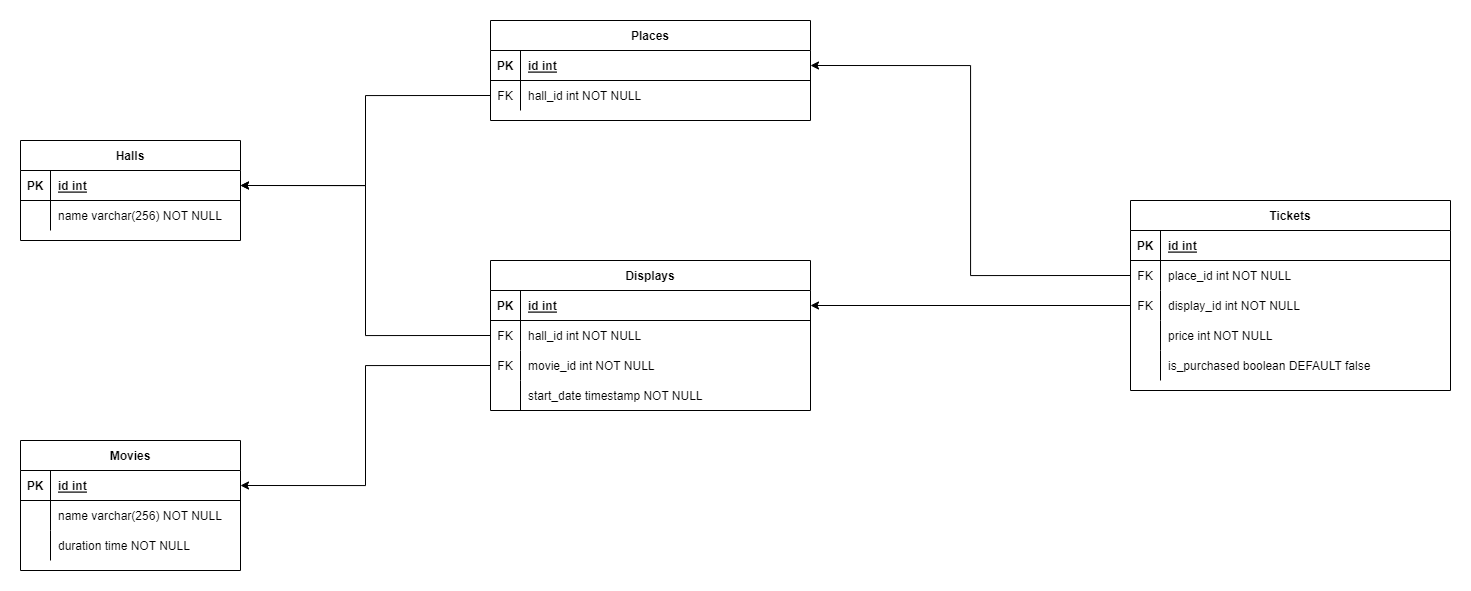

The diagram above was exported from draw.io. Its source (the exported page's mxGraphModel, read from the mxfile embedded in the PNG):
<mxGraphModel dx="2403" dy="1008" grid="1" gridSize="10" guides="1" tooltips="1" connect="1" arrows="1" fold="1" page="1" pageScale="1" pageWidth="827" pageHeight="1169" math="0" shadow="0">
  <root>
    <mxCell id="0" />
    <mxCell id="1" parent="0" />
    <mxCell id="l5QjdeR_pMjx_nM4e-BV-1" value="Halls" style="shape=table;startSize=30;container=1;collapsible=1;childLayout=tableLayout;fixedRows=1;rowLines=0;fontStyle=1;align=center;resizeLast=1;" vertex="1" parent="1">
      <mxGeometry x="-410" y="140" width="220" height="100" as="geometry" />
    </mxCell>
    <mxCell id="l5QjdeR_pMjx_nM4e-BV-2" value="" style="shape=tableRow;horizontal=0;startSize=0;swimlaneHead=0;swimlaneBody=0;fillColor=none;collapsible=0;dropTarget=0;points=[[0,0.5],[1,0.5]];portConstraint=eastwest;top=0;left=0;right=0;bottom=1;" vertex="1" parent="l5QjdeR_pMjx_nM4e-BV-1">
      <mxGeometry y="30" width="220" height="30" as="geometry" />
    </mxCell>
    <mxCell id="l5QjdeR_pMjx_nM4e-BV-3" value="PK" style="shape=partialRectangle;overflow=hidden;connectable=0;fillColor=none;top=0;left=0;bottom=0;right=0;fontStyle=1;" vertex="1" parent="l5QjdeR_pMjx_nM4e-BV-2">
      <mxGeometry width="30" height="30" as="geometry">
        <mxRectangle width="30" height="30" as="alternateBounds" />
      </mxGeometry>
    </mxCell>
    <mxCell id="l5QjdeR_pMjx_nM4e-BV-4" value="id int " style="shape=partialRectangle;overflow=hidden;connectable=0;fillColor=none;align=left;top=0;left=0;bottom=0;right=0;spacingLeft=6;fontStyle=5;" vertex="1" parent="l5QjdeR_pMjx_nM4e-BV-2">
      <mxGeometry x="30" width="190" height="30" as="geometry">
        <mxRectangle width="190" height="30" as="alternateBounds" />
      </mxGeometry>
    </mxCell>
    <mxCell id="l5QjdeR_pMjx_nM4e-BV-5" value="" style="shape=tableRow;horizontal=0;startSize=0;swimlaneHead=0;swimlaneBody=0;fillColor=none;collapsible=0;dropTarget=0;points=[[0,0.5],[1,0.5]];portConstraint=eastwest;top=0;left=0;right=0;bottom=0;" vertex="1" parent="l5QjdeR_pMjx_nM4e-BV-1">
      <mxGeometry y="60" width="220" height="30" as="geometry" />
    </mxCell>
    <mxCell id="l5QjdeR_pMjx_nM4e-BV-6" value="" style="shape=partialRectangle;overflow=hidden;connectable=0;fillColor=none;top=0;left=0;bottom=0;right=0;" vertex="1" parent="l5QjdeR_pMjx_nM4e-BV-5">
      <mxGeometry width="30" height="30" as="geometry">
        <mxRectangle width="30" height="30" as="alternateBounds" />
      </mxGeometry>
    </mxCell>
    <mxCell id="l5QjdeR_pMjx_nM4e-BV-7" value="name varchar(256) NOT NULL" style="shape=partialRectangle;overflow=hidden;connectable=0;fillColor=none;align=left;top=0;left=0;bottom=0;right=0;spacingLeft=6;" vertex="1" parent="l5QjdeR_pMjx_nM4e-BV-5">
      <mxGeometry x="30" width="190" height="30" as="geometry">
        <mxRectangle width="190" height="30" as="alternateBounds" />
      </mxGeometry>
    </mxCell>
    <mxCell id="l5QjdeR_pMjx_nM4e-BV-8" value="Movies" style="shape=table;startSize=30;container=1;collapsible=1;childLayout=tableLayout;fixedRows=1;rowLines=0;fontStyle=1;align=center;resizeLast=1;" vertex="1" parent="1">
      <mxGeometry x="-410" y="440" width="220" height="130" as="geometry" />
    </mxCell>
    <mxCell id="l5QjdeR_pMjx_nM4e-BV-9" value="" style="shape=tableRow;horizontal=0;startSize=0;swimlaneHead=0;swimlaneBody=0;fillColor=none;collapsible=0;dropTarget=0;points=[[0,0.5],[1,0.5]];portConstraint=eastwest;top=0;left=0;right=0;bottom=1;" vertex="1" parent="l5QjdeR_pMjx_nM4e-BV-8">
      <mxGeometry y="30" width="220" height="30" as="geometry" />
    </mxCell>
    <mxCell id="l5QjdeR_pMjx_nM4e-BV-10" value="PK" style="shape=partialRectangle;overflow=hidden;connectable=0;fillColor=none;top=0;left=0;bottom=0;right=0;fontStyle=1;" vertex="1" parent="l5QjdeR_pMjx_nM4e-BV-9">
      <mxGeometry width="30" height="30" as="geometry">
        <mxRectangle width="30" height="30" as="alternateBounds" />
      </mxGeometry>
    </mxCell>
    <mxCell id="l5QjdeR_pMjx_nM4e-BV-11" value="id int " style="shape=partialRectangle;overflow=hidden;connectable=0;fillColor=none;align=left;top=0;left=0;bottom=0;right=0;spacingLeft=6;fontStyle=5;" vertex="1" parent="l5QjdeR_pMjx_nM4e-BV-9">
      <mxGeometry x="30" width="190" height="30" as="geometry">
        <mxRectangle width="190" height="30" as="alternateBounds" />
      </mxGeometry>
    </mxCell>
    <mxCell id="l5QjdeR_pMjx_nM4e-BV-12" value="" style="shape=tableRow;horizontal=0;startSize=0;swimlaneHead=0;swimlaneBody=0;fillColor=none;collapsible=0;dropTarget=0;points=[[0,0.5],[1,0.5]];portConstraint=eastwest;top=0;left=0;right=0;bottom=0;" vertex="1" parent="l5QjdeR_pMjx_nM4e-BV-8">
      <mxGeometry y="60" width="220" height="30" as="geometry" />
    </mxCell>
    <mxCell id="l5QjdeR_pMjx_nM4e-BV-13" value="" style="shape=partialRectangle;overflow=hidden;connectable=0;fillColor=none;top=0;left=0;bottom=0;right=0;" vertex="1" parent="l5QjdeR_pMjx_nM4e-BV-12">
      <mxGeometry width="30" height="30" as="geometry">
        <mxRectangle width="30" height="30" as="alternateBounds" />
      </mxGeometry>
    </mxCell>
    <mxCell id="l5QjdeR_pMjx_nM4e-BV-14" value="name varchar(256) NOT NULL" style="shape=partialRectangle;overflow=hidden;connectable=0;fillColor=none;align=left;top=0;left=0;bottom=0;right=0;spacingLeft=6;" vertex="1" parent="l5QjdeR_pMjx_nM4e-BV-12">
      <mxGeometry x="30" width="190" height="30" as="geometry">
        <mxRectangle width="190" height="30" as="alternateBounds" />
      </mxGeometry>
    </mxCell>
    <mxCell id="l5QjdeR_pMjx_nM4e-BV-15" value="" style="shape=tableRow;horizontal=0;startSize=0;swimlaneHead=0;swimlaneBody=0;fillColor=none;collapsible=0;dropTarget=0;points=[[0,0.5],[1,0.5]];portConstraint=eastwest;top=0;left=0;right=0;bottom=0;" vertex="1" parent="l5QjdeR_pMjx_nM4e-BV-8">
      <mxGeometry y="90" width="220" height="30" as="geometry" />
    </mxCell>
    <mxCell id="l5QjdeR_pMjx_nM4e-BV-16" value="" style="shape=partialRectangle;overflow=hidden;connectable=0;fillColor=none;top=0;left=0;bottom=0;right=0;" vertex="1" parent="l5QjdeR_pMjx_nM4e-BV-15">
      <mxGeometry width="30" height="30" as="geometry">
        <mxRectangle width="30" height="30" as="alternateBounds" />
      </mxGeometry>
    </mxCell>
    <mxCell id="l5QjdeR_pMjx_nM4e-BV-17" value="duration time NOT NULL" style="shape=partialRectangle;overflow=hidden;connectable=0;fillColor=none;align=left;top=0;left=0;bottom=0;right=0;spacingLeft=6;" vertex="1" parent="l5QjdeR_pMjx_nM4e-BV-15">
      <mxGeometry x="30" width="190" height="30" as="geometry">
        <mxRectangle width="190" height="30" as="alternateBounds" />
      </mxGeometry>
    </mxCell>
    <mxCell id="l5QjdeR_pMjx_nM4e-BV-18" value="Displays" style="shape=table;startSize=30;container=1;collapsible=1;childLayout=tableLayout;fixedRows=1;rowLines=0;fontStyle=1;align=center;resizeLast=1;" vertex="1" parent="1">
      <mxGeometry x="60" y="260" width="320" height="150" as="geometry">
        <mxRectangle x="60" y="70" width="90" height="30" as="alternateBounds" />
      </mxGeometry>
    </mxCell>
    <mxCell id="l5QjdeR_pMjx_nM4e-BV-19" value="" style="shape=tableRow;horizontal=0;startSize=0;swimlaneHead=0;swimlaneBody=0;fillColor=none;collapsible=0;dropTarget=0;points=[[0,0.5],[1,0.5]];portConstraint=eastwest;top=0;left=0;right=0;bottom=1;" vertex="1" parent="l5QjdeR_pMjx_nM4e-BV-18">
      <mxGeometry y="30" width="320" height="30" as="geometry" />
    </mxCell>
    <mxCell id="l5QjdeR_pMjx_nM4e-BV-20" value="PK" style="shape=partialRectangle;overflow=hidden;connectable=0;fillColor=none;top=0;left=0;bottom=0;right=0;fontStyle=1;" vertex="1" parent="l5QjdeR_pMjx_nM4e-BV-19">
      <mxGeometry width="30" height="30" as="geometry">
        <mxRectangle width="30" height="30" as="alternateBounds" />
      </mxGeometry>
    </mxCell>
    <mxCell id="l5QjdeR_pMjx_nM4e-BV-21" value="id int " style="shape=partialRectangle;overflow=hidden;connectable=0;fillColor=none;align=left;top=0;left=0;bottom=0;right=0;spacingLeft=6;fontStyle=5;" vertex="1" parent="l5QjdeR_pMjx_nM4e-BV-19">
      <mxGeometry x="30" width="290" height="30" as="geometry">
        <mxRectangle width="290" height="30" as="alternateBounds" />
      </mxGeometry>
    </mxCell>
    <mxCell id="l5QjdeR_pMjx_nM4e-BV-22" value="" style="shape=tableRow;horizontal=0;startSize=0;swimlaneHead=0;swimlaneBody=0;fillColor=none;collapsible=0;dropTarget=0;points=[[0,0.5],[1,0.5]];portConstraint=eastwest;top=0;left=0;right=0;bottom=0;" vertex="1" parent="l5QjdeR_pMjx_nM4e-BV-18">
      <mxGeometry y="60" width="320" height="30" as="geometry" />
    </mxCell>
    <mxCell id="l5QjdeR_pMjx_nM4e-BV-23" value="FK" style="shape=partialRectangle;overflow=hidden;connectable=0;fillColor=none;top=0;left=0;bottom=0;right=0;" vertex="1" parent="l5QjdeR_pMjx_nM4e-BV-22">
      <mxGeometry width="30" height="30" as="geometry">
        <mxRectangle width="30" height="30" as="alternateBounds" />
      </mxGeometry>
    </mxCell>
    <mxCell id="l5QjdeR_pMjx_nM4e-BV-24" value="hall_id int NOT NULL" style="shape=partialRectangle;overflow=hidden;connectable=0;fillColor=none;align=left;top=0;left=0;bottom=0;right=0;spacingLeft=6;" vertex="1" parent="l5QjdeR_pMjx_nM4e-BV-22">
      <mxGeometry x="30" width="290" height="30" as="geometry">
        <mxRectangle width="290" height="30" as="alternateBounds" />
      </mxGeometry>
    </mxCell>
    <mxCell id="l5QjdeR_pMjx_nM4e-BV-25" value="" style="shape=tableRow;horizontal=0;startSize=0;swimlaneHead=0;swimlaneBody=0;fillColor=none;collapsible=0;dropTarget=0;points=[[0,0.5],[1,0.5]];portConstraint=eastwest;top=0;left=0;right=0;bottom=0;" vertex="1" parent="l5QjdeR_pMjx_nM4e-BV-18">
      <mxGeometry y="90" width="320" height="30" as="geometry" />
    </mxCell>
    <mxCell id="l5QjdeR_pMjx_nM4e-BV-26" value="FK" style="shape=partialRectangle;overflow=hidden;connectable=0;fillColor=none;top=0;left=0;bottom=0;right=0;" vertex="1" parent="l5QjdeR_pMjx_nM4e-BV-25">
      <mxGeometry width="30" height="30" as="geometry">
        <mxRectangle width="30" height="30" as="alternateBounds" />
      </mxGeometry>
    </mxCell>
    <mxCell id="l5QjdeR_pMjx_nM4e-BV-27" value="movie_id int NOT NULL" style="shape=partialRectangle;overflow=hidden;connectable=0;fillColor=none;align=left;top=0;left=0;bottom=0;right=0;spacingLeft=6;" vertex="1" parent="l5QjdeR_pMjx_nM4e-BV-25">
      <mxGeometry x="30" width="290" height="30" as="geometry">
        <mxRectangle width="290" height="30" as="alternateBounds" />
      </mxGeometry>
    </mxCell>
    <mxCell id="l5QjdeR_pMjx_nM4e-BV-28" value="" style="shape=tableRow;horizontal=0;startSize=0;swimlaneHead=0;swimlaneBody=0;fillColor=none;collapsible=0;dropTarget=0;points=[[0,0.5],[1,0.5]];portConstraint=eastwest;top=0;left=0;right=0;bottom=0;" vertex="1" parent="l5QjdeR_pMjx_nM4e-BV-18">
      <mxGeometry y="120" width="320" height="30" as="geometry" />
    </mxCell>
    <mxCell id="l5QjdeR_pMjx_nM4e-BV-29" value="" style="shape=partialRectangle;overflow=hidden;connectable=0;fillColor=none;top=0;left=0;bottom=0;right=0;" vertex="1" parent="l5QjdeR_pMjx_nM4e-BV-28">
      <mxGeometry width="30" height="30" as="geometry">
        <mxRectangle width="30" height="30" as="alternateBounds" />
      </mxGeometry>
    </mxCell>
    <mxCell id="l5QjdeR_pMjx_nM4e-BV-30" value="start_date timestamp NOT NULL" style="shape=partialRectangle;overflow=hidden;connectable=0;fillColor=none;align=left;top=0;left=0;bottom=0;right=0;spacingLeft=6;" vertex="1" parent="l5QjdeR_pMjx_nM4e-BV-28">
      <mxGeometry x="30" width="290" height="30" as="geometry">
        <mxRectangle width="290" height="30" as="alternateBounds" />
      </mxGeometry>
    </mxCell>
    <mxCell id="l5QjdeR_pMjx_nM4e-BV-37" value="Places" style="shape=table;startSize=30;container=1;collapsible=1;childLayout=tableLayout;fixedRows=1;rowLines=0;fontStyle=1;align=center;resizeLast=1;" vertex="1" parent="1">
      <mxGeometry x="60" y="20" width="320" height="100" as="geometry" />
    </mxCell>
    <mxCell id="l5QjdeR_pMjx_nM4e-BV-38" value="" style="shape=tableRow;horizontal=0;startSize=0;swimlaneHead=0;swimlaneBody=0;fillColor=none;collapsible=0;dropTarget=0;points=[[0,0.5],[1,0.5]];portConstraint=eastwest;top=0;left=0;right=0;bottom=1;" vertex="1" parent="l5QjdeR_pMjx_nM4e-BV-37">
      <mxGeometry y="30" width="320" height="30" as="geometry" />
    </mxCell>
    <mxCell id="l5QjdeR_pMjx_nM4e-BV-39" value="PK" style="shape=partialRectangle;overflow=hidden;connectable=0;fillColor=none;top=0;left=0;bottom=0;right=0;fontStyle=1;" vertex="1" parent="l5QjdeR_pMjx_nM4e-BV-38">
      <mxGeometry width="30" height="30" as="geometry">
        <mxRectangle width="30" height="30" as="alternateBounds" />
      </mxGeometry>
    </mxCell>
    <mxCell id="l5QjdeR_pMjx_nM4e-BV-40" value="id int " style="shape=partialRectangle;overflow=hidden;connectable=0;fillColor=none;align=left;top=0;left=0;bottom=0;right=0;spacingLeft=6;fontStyle=5;" vertex="1" parent="l5QjdeR_pMjx_nM4e-BV-38">
      <mxGeometry x="30" width="290" height="30" as="geometry">
        <mxRectangle width="290" height="30" as="alternateBounds" />
      </mxGeometry>
    </mxCell>
    <mxCell id="l5QjdeR_pMjx_nM4e-BV-41" value="" style="shape=tableRow;horizontal=0;startSize=0;swimlaneHead=0;swimlaneBody=0;fillColor=none;collapsible=0;dropTarget=0;points=[[0,0.5],[1,0.5]];portConstraint=eastwest;top=0;left=0;right=0;bottom=0;" vertex="1" parent="l5QjdeR_pMjx_nM4e-BV-37">
      <mxGeometry y="60" width="320" height="30" as="geometry" />
    </mxCell>
    <mxCell id="l5QjdeR_pMjx_nM4e-BV-42" value="FK" style="shape=partialRectangle;overflow=hidden;connectable=0;fillColor=none;top=0;left=0;bottom=0;right=0;" vertex="1" parent="l5QjdeR_pMjx_nM4e-BV-41">
      <mxGeometry width="30" height="30" as="geometry">
        <mxRectangle width="30" height="30" as="alternateBounds" />
      </mxGeometry>
    </mxCell>
    <mxCell id="l5QjdeR_pMjx_nM4e-BV-43" value="hall_id int NOT NULL" style="shape=partialRectangle;overflow=hidden;connectable=0;fillColor=none;align=left;top=0;left=0;bottom=0;right=0;spacingLeft=6;" vertex="1" parent="l5QjdeR_pMjx_nM4e-BV-41">
      <mxGeometry x="30" width="290" height="30" as="geometry">
        <mxRectangle width="290" height="30" as="alternateBounds" />
      </mxGeometry>
    </mxCell>
    <mxCell id="l5QjdeR_pMjx_nM4e-BV-47" value="Tickets" style="shape=table;startSize=30;container=1;collapsible=1;childLayout=tableLayout;fixedRows=1;rowLines=0;fontStyle=1;align=center;resizeLast=1;" vertex="1" parent="1">
      <mxGeometry x="700" y="200" width="320" height="190" as="geometry" />
    </mxCell>
    <mxCell id="l5QjdeR_pMjx_nM4e-BV-48" value="" style="shape=tableRow;horizontal=0;startSize=0;swimlaneHead=0;swimlaneBody=0;fillColor=none;collapsible=0;dropTarget=0;points=[[0,0.5],[1,0.5]];portConstraint=eastwest;top=0;left=0;right=0;bottom=1;" vertex="1" parent="l5QjdeR_pMjx_nM4e-BV-47">
      <mxGeometry y="30" width="320" height="30" as="geometry" />
    </mxCell>
    <mxCell id="l5QjdeR_pMjx_nM4e-BV-49" value="PK" style="shape=partialRectangle;overflow=hidden;connectable=0;fillColor=none;top=0;left=0;bottom=0;right=0;fontStyle=1;" vertex="1" parent="l5QjdeR_pMjx_nM4e-BV-48">
      <mxGeometry width="30" height="30" as="geometry">
        <mxRectangle width="30" height="30" as="alternateBounds" />
      </mxGeometry>
    </mxCell>
    <mxCell id="l5QjdeR_pMjx_nM4e-BV-50" value="id int " style="shape=partialRectangle;overflow=hidden;connectable=0;fillColor=none;align=left;top=0;left=0;bottom=0;right=0;spacingLeft=6;fontStyle=5;" vertex="1" parent="l5QjdeR_pMjx_nM4e-BV-48">
      <mxGeometry x="30" width="290" height="30" as="geometry">
        <mxRectangle width="290" height="30" as="alternateBounds" />
      </mxGeometry>
    </mxCell>
    <mxCell id="l5QjdeR_pMjx_nM4e-BV-54" value="" style="shape=tableRow;horizontal=0;startSize=0;swimlaneHead=0;swimlaneBody=0;fillColor=none;collapsible=0;dropTarget=0;points=[[0,0.5],[1,0.5]];portConstraint=eastwest;top=0;left=0;right=0;bottom=0;" vertex="1" parent="l5QjdeR_pMjx_nM4e-BV-47">
      <mxGeometry y="60" width="320" height="30" as="geometry" />
    </mxCell>
    <mxCell id="l5QjdeR_pMjx_nM4e-BV-55" value="FK" style="shape=partialRectangle;overflow=hidden;connectable=0;fillColor=none;top=0;left=0;bottom=0;right=0;" vertex="1" parent="l5QjdeR_pMjx_nM4e-BV-54">
      <mxGeometry width="30" height="30" as="geometry">
        <mxRectangle width="30" height="30" as="alternateBounds" />
      </mxGeometry>
    </mxCell>
    <mxCell id="l5QjdeR_pMjx_nM4e-BV-56" value="place_id int NOT NULL" style="shape=partialRectangle;overflow=hidden;connectable=0;fillColor=none;align=left;top=0;left=0;bottom=0;right=0;spacingLeft=6;" vertex="1" parent="l5QjdeR_pMjx_nM4e-BV-54">
      <mxGeometry x="30" width="290" height="30" as="geometry">
        <mxRectangle width="290" height="30" as="alternateBounds" />
      </mxGeometry>
    </mxCell>
    <mxCell id="l5QjdeR_pMjx_nM4e-BV-51" value="" style="shape=tableRow;horizontal=0;startSize=0;swimlaneHead=0;swimlaneBody=0;fillColor=none;collapsible=0;dropTarget=0;points=[[0,0.5],[1,0.5]];portConstraint=eastwest;top=0;left=0;right=0;bottom=0;" vertex="1" parent="l5QjdeR_pMjx_nM4e-BV-47">
      <mxGeometry y="90" width="320" height="30" as="geometry" />
    </mxCell>
    <mxCell id="l5QjdeR_pMjx_nM4e-BV-52" value="FK" style="shape=partialRectangle;overflow=hidden;connectable=0;fillColor=none;top=0;left=0;bottom=0;right=0;" vertex="1" parent="l5QjdeR_pMjx_nM4e-BV-51">
      <mxGeometry width="30" height="30" as="geometry">
        <mxRectangle width="30" height="30" as="alternateBounds" />
      </mxGeometry>
    </mxCell>
    <mxCell id="l5QjdeR_pMjx_nM4e-BV-53" value="display_id int NOT NULL" style="shape=partialRectangle;overflow=hidden;connectable=0;fillColor=none;align=left;top=0;left=0;bottom=0;right=0;spacingLeft=6;" vertex="1" parent="l5QjdeR_pMjx_nM4e-BV-51">
      <mxGeometry x="30" width="290" height="30" as="geometry">
        <mxRectangle width="290" height="30" as="alternateBounds" />
      </mxGeometry>
    </mxCell>
    <mxCell id="l5QjdeR_pMjx_nM4e-BV-57" value="" style="shape=tableRow;horizontal=0;startSize=0;swimlaneHead=0;swimlaneBody=0;fillColor=none;collapsible=0;dropTarget=0;points=[[0,0.5],[1,0.5]];portConstraint=eastwest;top=0;left=0;right=0;bottom=0;" vertex="1" parent="l5QjdeR_pMjx_nM4e-BV-47">
      <mxGeometry y="120" width="320" height="30" as="geometry" />
    </mxCell>
    <mxCell id="l5QjdeR_pMjx_nM4e-BV-58" value="" style="shape=partialRectangle;overflow=hidden;connectable=0;fillColor=none;top=0;left=0;bottom=0;right=0;" vertex="1" parent="l5QjdeR_pMjx_nM4e-BV-57">
      <mxGeometry width="30" height="30" as="geometry">
        <mxRectangle width="30" height="30" as="alternateBounds" />
      </mxGeometry>
    </mxCell>
    <mxCell id="l5QjdeR_pMjx_nM4e-BV-59" value="price int NOT NULL" style="shape=partialRectangle;overflow=hidden;connectable=0;fillColor=none;align=left;top=0;left=0;bottom=0;right=0;spacingLeft=6;" vertex="1" parent="l5QjdeR_pMjx_nM4e-BV-57">
      <mxGeometry x="30" width="290" height="30" as="geometry">
        <mxRectangle width="290" height="30" as="alternateBounds" />
      </mxGeometry>
    </mxCell>
    <mxCell id="l5QjdeR_pMjx_nM4e-BV-95" value="" style="shape=tableRow;horizontal=0;startSize=0;swimlaneHead=0;swimlaneBody=0;fillColor=none;collapsible=0;dropTarget=0;points=[[0,0.5],[1,0.5]];portConstraint=eastwest;top=0;left=0;right=0;bottom=0;" vertex="1" parent="l5QjdeR_pMjx_nM4e-BV-47">
      <mxGeometry y="150" width="320" height="30" as="geometry" />
    </mxCell>
    <mxCell id="l5QjdeR_pMjx_nM4e-BV-96" value="" style="shape=partialRectangle;overflow=hidden;connectable=0;fillColor=none;top=0;left=0;bottom=0;right=0;" vertex="1" parent="l5QjdeR_pMjx_nM4e-BV-95">
      <mxGeometry width="30" height="30" as="geometry">
        <mxRectangle width="30" height="30" as="alternateBounds" />
      </mxGeometry>
    </mxCell>
    <mxCell id="l5QjdeR_pMjx_nM4e-BV-97" value="is_purchased boolean DEFAULT false" style="shape=partialRectangle;overflow=hidden;connectable=0;fillColor=none;align=left;top=0;left=0;bottom=0;right=0;spacingLeft=6;" vertex="1" parent="l5QjdeR_pMjx_nM4e-BV-95">
      <mxGeometry x="30" width="290" height="30" as="geometry">
        <mxRectangle width="290" height="30" as="alternateBounds" />
      </mxGeometry>
    </mxCell>
    <mxCell id="l5QjdeR_pMjx_nM4e-BV-90" style="edgeStyle=orthogonalEdgeStyle;rounded=0;orthogonalLoop=1;jettySize=auto;html=1;exitX=0;exitY=0.5;exitDx=0;exitDy=0;entryX=1;entryY=0.5;entryDx=0;entryDy=0;" edge="1" parent="1" source="l5QjdeR_pMjx_nM4e-BV-22" target="l5QjdeR_pMjx_nM4e-BV-2">
      <mxGeometry relative="1" as="geometry" />
    </mxCell>
    <mxCell id="l5QjdeR_pMjx_nM4e-BV-91" style="edgeStyle=orthogonalEdgeStyle;rounded=0;orthogonalLoop=1;jettySize=auto;html=1;exitX=0;exitY=0.5;exitDx=0;exitDy=0;entryX=1;entryY=0.5;entryDx=0;entryDy=0;" edge="1" parent="1" source="l5QjdeR_pMjx_nM4e-BV-25" target="l5QjdeR_pMjx_nM4e-BV-9">
      <mxGeometry relative="1" as="geometry" />
    </mxCell>
    <mxCell id="l5QjdeR_pMjx_nM4e-BV-92" style="edgeStyle=orthogonalEdgeStyle;rounded=0;orthogonalLoop=1;jettySize=auto;html=1;exitX=0;exitY=0.5;exitDx=0;exitDy=0;entryX=1;entryY=0.5;entryDx=0;entryDy=0;" edge="1" parent="1" source="l5QjdeR_pMjx_nM4e-BV-51" target="l5QjdeR_pMjx_nM4e-BV-19">
      <mxGeometry relative="1" as="geometry" />
    </mxCell>
    <mxCell id="l5QjdeR_pMjx_nM4e-BV-93" style="edgeStyle=orthogonalEdgeStyle;rounded=0;orthogonalLoop=1;jettySize=auto;html=1;exitX=0;exitY=0.5;exitDx=0;exitDy=0;entryX=1;entryY=0.5;entryDx=0;entryDy=0;" edge="1" parent="1" source="l5QjdeR_pMjx_nM4e-BV-54" target="l5QjdeR_pMjx_nM4e-BV-38">
      <mxGeometry relative="1" as="geometry" />
    </mxCell>
    <mxCell id="l5QjdeR_pMjx_nM4e-BV-94" style="edgeStyle=orthogonalEdgeStyle;rounded=0;orthogonalLoop=1;jettySize=auto;html=1;exitX=0;exitY=0.5;exitDx=0;exitDy=0;entryX=1;entryY=0.5;entryDx=0;entryDy=0;" edge="1" parent="1" source="l5QjdeR_pMjx_nM4e-BV-41" target="l5QjdeR_pMjx_nM4e-BV-2">
      <mxGeometry relative="1" as="geometry">
        <mxPoint x="-180" y="185" as="targetPoint" />
      </mxGeometry>
    </mxCell>
  </root>
</mxGraphModel>